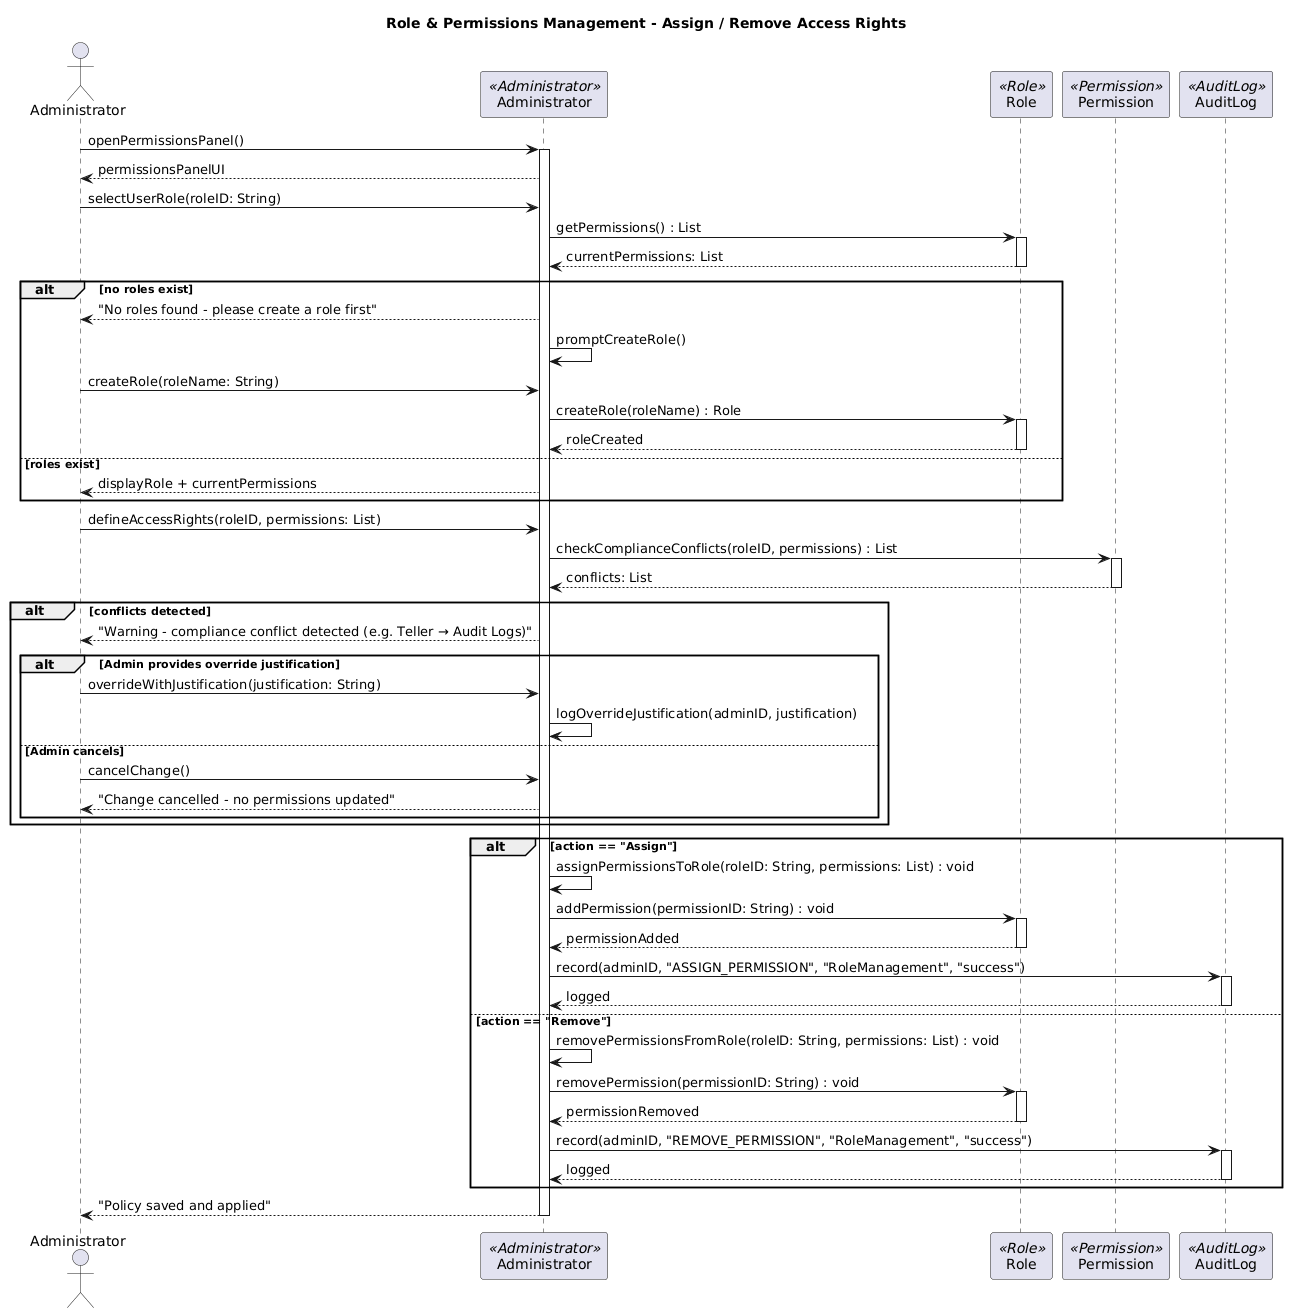

The diagram above was rendered by PlantUML. Its source (embedded in the PNG):
@startuml
title Role & Permissions Management - Assign / Remove Access Rights
actor "Administrator" as Admin
participant "Administrator" as AC <<Administrator>>
participant "Role" as R <<Role>>
participant "Permission" as P <<Permission>>
participant "AuditLog" as AL <<AuditLog>>

Admin -> AC : openPermissionsPanel()
activate AC
AC --> Admin : permissionsPanelUI

Admin -> AC : selectUserRole(roleID: String)
AC -> R : getPermissions() : List
activate R
R --> AC : currentPermissions: List
deactivate R

alt no roles exist
    AC --> Admin : "No roles found - please create a role first"
    AC -> AC : promptCreateRole()
    Admin -> AC : createRole(roleName: String)
    AC -> R : createRole(roleName) : Role
    activate R
    R --> AC : roleCreated
    deactivate R
else roles exist
    AC --> Admin : displayRole + currentPermissions
end

Admin -> AC : defineAccessRights(roleID, permissions: List)

AC -> P : checkComplianceConflicts(roleID, permissions) : List
activate P
P --> AC : conflicts: List
deactivate P

alt conflicts detected
    AC --> Admin : "Warning - compliance conflict detected (e.g. Teller → Audit Logs)"
    alt Admin provides override justification
        Admin -> AC : overrideWithJustification(justification: String)
        AC -> AC : logOverrideJustification(adminID, justification)
    else Admin cancels
        Admin -> AC : cancelChange()
        AC --> Admin : "Change cancelled - no permissions updated"
    end
end

alt action == "Assign"
    AC -> AC : assignPermissionsToRole(roleID: String, permissions: List) : void
    AC -> R : addPermission(permissionID: String) : void
    activate R
    R --> AC : permissionAdded
    deactivate R
    AC -> AL : record(adminID, "ASSIGN_PERMISSION", "RoleManagement", "success")
    activate AL
    AL --> AC : logged
    deactivate AL
else action == "Remove"
    AC -> AC : removePermissionsFromRole(roleID: String, permissions: List) : void
    AC -> R : removePermission(permissionID: String) : void
    activate R
    R --> AC : permissionRemoved
    deactivate R
    AC -> AL : record(adminID, "REMOVE_PERMISSION", "RoleManagement", "success")
    activate AL
    AL --> AC : logged
    deactivate AL
end

AC --> Admin : "Policy saved and applied"
deactivate AC
@enduml